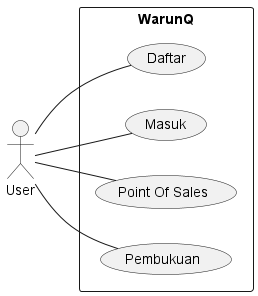

The diagram above was rendered by PlantUML. Its source (embedded in the PNG):
@startuml
left to right direction
skinparam packageStyle rectangle

actor User
rectangle "WarunQ" {
    usecase Daftar
    usecase Masuk
    usecase "Point Of Sales" as POS
    usecase Pembukuan
}
User -- Daftar
User -- Masuk
User -- POS
User -- Pembukuan
@enduml